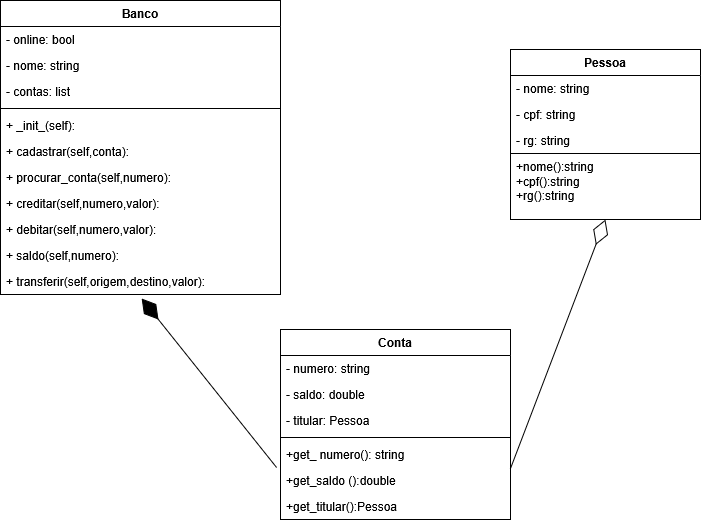

The diagram above was exported from draw.io. Its source (the exported page's mxGraphModel, read from the mxfile embedded in the PNG):
<mxGraphModel dx="872" dy="466" grid="1" gridSize="10" guides="1" tooltips="1" connect="1" arrows="1" fold="1" page="1" pageScale="1" pageWidth="827" pageHeight="1169" math="0" shadow="0">
  <root>
    <mxCell id="0" />
    <mxCell id="1" parent="0" />
    <mxCell id="uTtaGADdtpx0DNeC7tPz-1" value="Banco" style="swimlane;fontStyle=1;align=center;verticalAlign=top;childLayout=stackLayout;horizontal=1;startSize=26;horizontalStack=0;resizeParent=1;resizeParentMax=0;resizeLast=0;collapsible=1;marginBottom=0;whiteSpace=wrap;html=1;" parent="1" vertex="1">
      <mxGeometry x="50" y="40" width="280" height="294" as="geometry" />
    </mxCell>
    <mxCell id="uTtaGADdtpx0DNeC7tPz-2" value="- online: bool" style="text;strokeColor=none;fillColor=none;align=left;verticalAlign=top;spacingLeft=4;spacingRight=4;overflow=hidden;rotatable=0;points=[[0,0.5],[1,0.5]];portConstraint=eastwest;whiteSpace=wrap;html=1;" parent="uTtaGADdtpx0DNeC7tPz-1" vertex="1">
      <mxGeometry y="26" width="280" height="26" as="geometry" />
    </mxCell>
    <mxCell id="1M46Lx5XnphU-H1MebrX-19" value="- nome: string" style="text;strokeColor=none;fillColor=none;align=left;verticalAlign=top;spacingLeft=4;spacingRight=4;overflow=hidden;rotatable=0;points=[[0,0.5],[1,0.5]];portConstraint=eastwest;whiteSpace=wrap;html=1;" parent="uTtaGADdtpx0DNeC7tPz-1" vertex="1">
      <mxGeometry y="52" width="280" height="26" as="geometry" />
    </mxCell>
    <mxCell id="RxaLqgpzvQXW-C7O-KGS-18" value="- contas: list" style="text;strokeColor=none;fillColor=none;align=left;verticalAlign=top;spacingLeft=4;spacingRight=4;overflow=hidden;rotatable=0;points=[[0,0.5],[1,0.5]];portConstraint=eastwest;whiteSpace=wrap;html=1;" vertex="1" parent="uTtaGADdtpx0DNeC7tPz-1">
      <mxGeometry y="78" width="280" height="26" as="geometry" />
    </mxCell>
    <mxCell id="uTtaGADdtpx0DNeC7tPz-3" value="" style="line;strokeWidth=1;fillColor=none;align=left;verticalAlign=middle;spacingTop=-1;spacingLeft=3;spacingRight=3;rotatable=0;labelPosition=right;points=[];portConstraint=eastwest;strokeColor=inherit;" parent="uTtaGADdtpx0DNeC7tPz-1" vertex="1">
      <mxGeometry y="104" width="280" height="8" as="geometry" />
    </mxCell>
    <mxCell id="uTtaGADdtpx0DNeC7tPz-4" value="+ _init_(self):" style="text;strokeColor=none;fillColor=none;align=left;verticalAlign=top;spacingLeft=4;spacingRight=4;overflow=hidden;rotatable=0;points=[[0,0.5],[1,0.5]];portConstraint=eastwest;whiteSpace=wrap;html=1;" parent="uTtaGADdtpx0DNeC7tPz-1" vertex="1">
      <mxGeometry y="112" width="280" height="26" as="geometry" />
    </mxCell>
    <mxCell id="1M46Lx5XnphU-H1MebrX-6" value="&lt;div&gt;+ cadastrar(self,conta):&lt;/div&gt;&lt;div&gt;&lt;br&gt;&lt;/div&gt;" style="text;strokeColor=none;fillColor=none;align=left;verticalAlign=top;spacingLeft=4;spacingRight=4;overflow=hidden;rotatable=0;points=[[0,0.5],[1,0.5]];portConstraint=eastwest;whiteSpace=wrap;html=1;" parent="uTtaGADdtpx0DNeC7tPz-1" vertex="1">
      <mxGeometry y="138" width="280" height="26" as="geometry" />
    </mxCell>
    <mxCell id="1M46Lx5XnphU-H1MebrX-7" value="+ procurar_conta(self,numero):" style="text;strokeColor=none;fillColor=none;align=left;verticalAlign=top;spacingLeft=4;spacingRight=4;overflow=hidden;rotatable=0;points=[[0,0.5],[1,0.5]];portConstraint=eastwest;whiteSpace=wrap;html=1;" parent="uTtaGADdtpx0DNeC7tPz-1" vertex="1">
      <mxGeometry y="164" width="280" height="26" as="geometry" />
    </mxCell>
    <mxCell id="1M46Lx5XnphU-H1MebrX-8" value="+ creditar(self,numero,valor):" style="text;strokeColor=none;fillColor=none;align=left;verticalAlign=top;spacingLeft=4;spacingRight=4;overflow=hidden;rotatable=0;points=[[0,0.5],[1,0.5]];portConstraint=eastwest;whiteSpace=wrap;html=1;" parent="uTtaGADdtpx0DNeC7tPz-1" vertex="1">
      <mxGeometry y="190" width="280" height="26" as="geometry" />
    </mxCell>
    <mxCell id="1M46Lx5XnphU-H1MebrX-9" value="+ debitar(self,numero,valor):" style="text;strokeColor=none;fillColor=none;align=left;verticalAlign=top;spacingLeft=4;spacingRight=4;overflow=hidden;rotatable=0;points=[[0,0.5],[1,0.5]];portConstraint=eastwest;whiteSpace=wrap;html=1;" parent="uTtaGADdtpx0DNeC7tPz-1" vertex="1">
      <mxGeometry y="216" width="280" height="26" as="geometry" />
    </mxCell>
    <mxCell id="1M46Lx5XnphU-H1MebrX-10" value="&lt;div&gt;+ saldo(self,numero):&lt;/div&gt;&lt;div&gt;&lt;br&gt;&lt;/div&gt;" style="text;strokeColor=none;fillColor=none;align=left;verticalAlign=top;spacingLeft=4;spacingRight=4;overflow=hidden;rotatable=0;points=[[0,0.5],[1,0.5]];portConstraint=eastwest;whiteSpace=wrap;html=1;" parent="uTtaGADdtpx0DNeC7tPz-1" vertex="1">
      <mxGeometry y="242" width="280" height="26" as="geometry" />
    </mxCell>
    <mxCell id="1M46Lx5XnphU-H1MebrX-11" value="&lt;div&gt;+ transferir(self,origem,destino,valor):&lt;/div&gt;&lt;div&gt;&lt;br&gt;&lt;/div&gt;" style="text;strokeColor=none;fillColor=none;align=left;verticalAlign=top;spacingLeft=4;spacingRight=4;overflow=hidden;rotatable=0;points=[[0,0.5],[1,0.5]];portConstraint=eastwest;whiteSpace=wrap;html=1;" parent="uTtaGADdtpx0DNeC7tPz-1" vertex="1">
      <mxGeometry y="268" width="280" height="26" as="geometry" />
    </mxCell>
    <mxCell id="uTtaGADdtpx0DNeC7tPz-9" value="Conta" style="swimlane;fontStyle=1;align=center;verticalAlign=top;childLayout=stackLayout;horizontal=1;startSize=26;horizontalStack=0;resizeParent=1;resizeParentMax=0;resizeLast=0;collapsible=1;marginBottom=0;whiteSpace=wrap;html=1;" parent="1" vertex="1">
      <mxGeometry x="330" y="369" width="230" height="190" as="geometry" />
    </mxCell>
    <mxCell id="uTtaGADdtpx0DNeC7tPz-10" value="- numero: string" style="text;strokeColor=none;fillColor=none;align=left;verticalAlign=top;spacingLeft=4;spacingRight=4;overflow=hidden;rotatable=0;points=[[0,0.5],[1,0.5]];portConstraint=eastwest;whiteSpace=wrap;html=1;" parent="uTtaGADdtpx0DNeC7tPz-9" vertex="1">
      <mxGeometry y="26" width="230" height="26" as="geometry" />
    </mxCell>
    <mxCell id="uTtaGADdtpx0DNeC7tPz-13" value="- saldo: double" style="text;strokeColor=none;fillColor=none;align=left;verticalAlign=top;spacingLeft=4;spacingRight=4;overflow=hidden;rotatable=0;points=[[0,0.5],[1,0.5]];portConstraint=eastwest;whiteSpace=wrap;html=1;" parent="uTtaGADdtpx0DNeC7tPz-9" vertex="1">
      <mxGeometry y="52" width="230" height="26" as="geometry" />
    </mxCell>
    <mxCell id="RxaLqgpzvQXW-C7O-KGS-16" value="- titular: Pessoa" style="text;strokeColor=none;fillColor=none;align=left;verticalAlign=top;spacingLeft=4;spacingRight=4;overflow=hidden;rotatable=0;points=[[0,0.5],[1,0.5]];portConstraint=eastwest;whiteSpace=wrap;html=1;" vertex="1" parent="uTtaGADdtpx0DNeC7tPz-9">
      <mxGeometry y="78" width="230" height="26" as="geometry" />
    </mxCell>
    <mxCell id="uTtaGADdtpx0DNeC7tPz-11" value="" style="line;strokeWidth=1;fillColor=none;align=left;verticalAlign=middle;spacingTop=-1;spacingLeft=3;spacingRight=3;rotatable=0;labelPosition=right;points=[];portConstraint=eastwest;strokeColor=inherit;" parent="uTtaGADdtpx0DNeC7tPz-9" vertex="1">
      <mxGeometry y="104" width="230" height="8" as="geometry" />
    </mxCell>
    <mxCell id="1M46Lx5XnphU-H1MebrX-2" value="+get_ numero(): string" style="text;strokeColor=none;fillColor=none;align=left;verticalAlign=top;spacingLeft=4;spacingRight=4;overflow=hidden;rotatable=0;points=[[0,0.5],[1,0.5]];portConstraint=eastwest;whiteSpace=wrap;html=1;" parent="uTtaGADdtpx0DNeC7tPz-9" vertex="1">
      <mxGeometry y="112" width="230" height="26" as="geometry" />
    </mxCell>
    <mxCell id="1M46Lx5XnphU-H1MebrX-3" value="+get_saldo ():double" style="text;strokeColor=none;fillColor=none;align=left;verticalAlign=top;spacingLeft=4;spacingRight=4;overflow=hidden;rotatable=0;points=[[0,0.5],[1,0.5]];portConstraint=eastwest;whiteSpace=wrap;html=1;" parent="uTtaGADdtpx0DNeC7tPz-9" vertex="1">
      <mxGeometry y="138" width="230" height="26" as="geometry" />
    </mxCell>
    <mxCell id="RxaLqgpzvQXW-C7O-KGS-17" value="+get_titular():Pessoa" style="text;strokeColor=none;fillColor=none;align=left;verticalAlign=top;spacingLeft=4;spacingRight=4;overflow=hidden;rotatable=0;points=[[0,0.5],[1,0.5]];portConstraint=eastwest;whiteSpace=wrap;html=1;" vertex="1" parent="uTtaGADdtpx0DNeC7tPz-9">
      <mxGeometry y="164" width="230" height="26" as="geometry" />
    </mxCell>
    <mxCell id="1M46Lx5XnphU-H1MebrX-12" value="Pessoa" style="swimlane;fontStyle=1;align=center;verticalAlign=top;childLayout=stackLayout;horizontal=1;startSize=26;horizontalStack=0;resizeParent=1;resizeParentMax=0;resizeLast=0;collapsible=1;marginBottom=0;whiteSpace=wrap;html=1;" parent="1" vertex="1">
      <mxGeometry x="560" y="89" width="190" height="170" as="geometry" />
    </mxCell>
    <mxCell id="1M46Lx5XnphU-H1MebrX-13" value="- nome: string" style="text;strokeColor=none;fillColor=none;align=left;verticalAlign=top;spacingLeft=4;spacingRight=4;overflow=hidden;rotatable=0;points=[[0,0.5],[1,0.5]];portConstraint=eastwest;whiteSpace=wrap;html=1;" parent="1M46Lx5XnphU-H1MebrX-12" vertex="1">
      <mxGeometry y="26" width="190" height="26" as="geometry" />
    </mxCell>
    <mxCell id="1M46Lx5XnphU-H1MebrX-16" value="- cpf: string" style="text;strokeColor=none;fillColor=none;align=left;verticalAlign=top;spacingLeft=4;spacingRight=4;overflow=hidden;rotatable=0;points=[[0,0.5],[1,0.5]];portConstraint=eastwest;whiteSpace=wrap;html=1;" parent="1M46Lx5XnphU-H1MebrX-12" vertex="1">
      <mxGeometry y="52" width="190" height="26" as="geometry" />
    </mxCell>
    <mxCell id="1M46Lx5XnphU-H1MebrX-17" value="- rg: string" style="text;strokeColor=none;fillColor=none;align=left;verticalAlign=top;spacingLeft=4;spacingRight=4;overflow=hidden;rotatable=0;points=[[0,0.5],[1,0.5]];portConstraint=eastwest;whiteSpace=wrap;html=1;" parent="1M46Lx5XnphU-H1MebrX-12" vertex="1">
      <mxGeometry y="78" width="190" height="26" as="geometry" />
    </mxCell>
    <mxCell id="RxaLqgpzvQXW-C7O-KGS-1" value="&lt;div&gt;+nome():string&lt;/div&gt;&lt;div&gt;+cpf():string&lt;/div&gt;&lt;div&gt;+rg():string&lt;/div&gt;" style="text;strokeColor=default;fillColor=none;align=left;verticalAlign=top;spacingLeft=4;spacingRight=4;overflow=hidden;rotatable=0;points=[[0,0.5],[1,0.5]];portConstraint=eastwest;whiteSpace=wrap;html=1;" vertex="1" parent="1M46Lx5XnphU-H1MebrX-12">
      <mxGeometry y="104" width="190" height="66" as="geometry" />
    </mxCell>
    <mxCell id="RxaLqgpzvQXW-C7O-KGS-14" value="" style="endArrow=diamondThin;endFill=1;endSize=24;html=1;rounded=0;entryX=0.504;entryY=1.154;entryDx=0;entryDy=0;entryPerimeter=0;exitX=-0.017;exitY=1;exitDx=0;exitDy=0;exitPerimeter=0;" edge="1" parent="1" target="1M46Lx5XnphU-H1MebrX-11">
      <mxGeometry width="160" relative="1" as="geometry">
        <mxPoint x="326.0899999999999" y="507" as="sourcePoint" />
        <mxPoint x="440" y="330" as="targetPoint" />
      </mxGeometry>
    </mxCell>
    <mxCell id="RxaLqgpzvQXW-C7O-KGS-15" value="" style="endArrow=diamondThin;endFill=0;endSize=24;html=1;rounded=0;entryX=0.5;entryY=1;entryDx=0;entryDy=0;exitX=1;exitY=0.038;exitDx=0;exitDy=0;exitPerimeter=0;" edge="1" parent="1" target="1M46Lx5XnphU-H1MebrX-12">
      <mxGeometry width="160" relative="1" as="geometry">
        <mxPoint x="560" y="507.98800000000006" as="sourcePoint" />
        <mxPoint x="690" y="300" as="targetPoint" />
      </mxGeometry>
    </mxCell>
  </root>
</mxGraphModel>